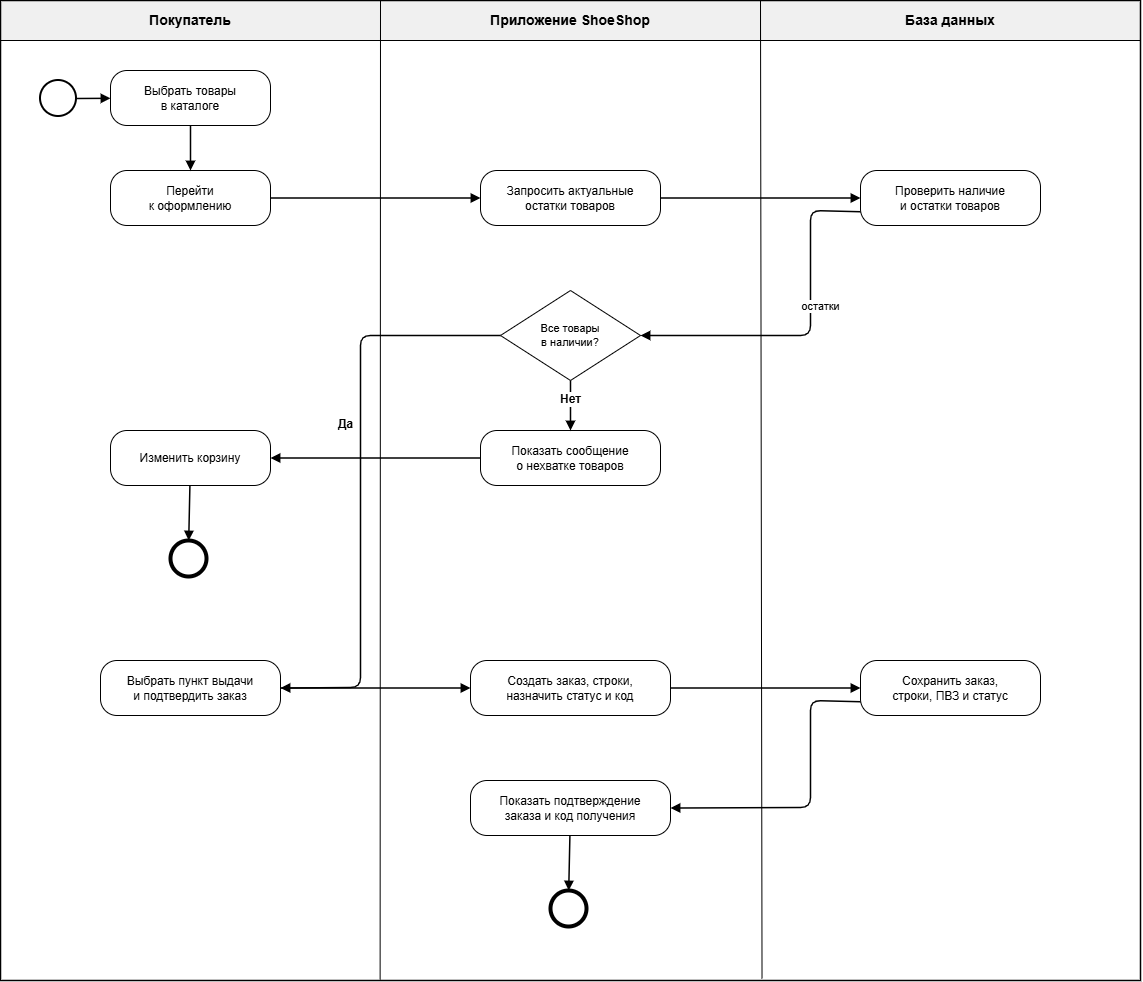

The diagram above was exported from draw.io. Its source (the exported page's mxGraphModel, read from the mxfile embedded in the PNG):
<mxGraphModel dx="1601" dy="825" grid="1" gridSize="10" guides="1" tooltips="1" connect="1" arrows="1" fold="1" page="1" pageScale="1" pageWidth="1300" pageHeight="1500" math="0" shadow="0">
  <root>
    <mxCell id="0" />
    <mxCell id="1" parent="0" />
    <mxCell id="header1" parent="1" style="text;html=1;strokeColor=#000000;fillColor=#f0f0f0;align=center;verticalAlign=middle;whiteSpace=wrap;rounded=0;fontStyle=1;fontSize=14;fontFamily=Arial;" value="Покупатель" vertex="1">
      <mxGeometry height="40" width="380" x="40" y="40" as="geometry" />
    </mxCell>
    <mxCell id="header2" parent="1" style="text;html=1;strokeColor=#000000;fillColor=#f0f0f0;align=center;verticalAlign=middle;whiteSpace=wrap;rounded=0;fontStyle=1;fontSize=14;fontFamily=Arial;" value="Приложение ShoeShop" vertex="1">
      <mxGeometry height="40" width="380" x="420" y="40" as="geometry" />
    </mxCell>
    <mxCell id="header3" parent="1" style="text;html=1;strokeColor=#000000;fillColor=#f0f0f0;align=center;verticalAlign=middle;whiteSpace=wrap;rounded=0;fontStyle=1;fontSize=14;fontFamily=Arial;" value="База данных" vertex="1">
      <mxGeometry height="40" width="380" x="800" y="40" as="geometry" />
    </mxCell>
    <mxCell id="v1" edge="1" parent="1" style="endArrow=none;html=1;strokeWidth=1;strokeColor=#000000;entryX=0.333;entryY=0.999;entryDx=0;entryDy=0;entryPerimeter=0;" target="border">
      <mxGeometry relative="1" as="geometry">
        <mxPoint x="420" y="40" as="sourcePoint" />
        <mxPoint x="420" y="1400" as="targetPoint" />
      </mxGeometry>
    </mxCell>
    <mxCell id="v2" edge="1" parent="1" style="endArrow=none;html=1;strokeWidth=1;strokeColor=#000000;entryX=0.668;entryY=0.998;entryDx=0;entryDy=0;entryPerimeter=0;" target="border">
      <mxGeometry relative="1" as="geometry">
        <mxPoint x="800" y="40" as="sourcePoint" />
        <mxPoint x="800" y="1400" as="targetPoint" />
      </mxGeometry>
    </mxCell>
    <mxCell id="border" parent="1" style="rounded=0;whiteSpace=wrap;html=1;fillColor=none;strokeColor=#000000;strokeWidth=1.5;" value="" vertex="1">
      <mxGeometry height="980" width="1140" x="40" y="40" as="geometry" />
    </mxCell>
    <mxCell id="hline" edge="1" parent="1" style="endArrow=none;html=1;strokeWidth=1;strokeColor=#000000;">
      <mxGeometry relative="1" as="geometry">
        <mxPoint x="40" y="80" as="sourcePoint" />
        <mxPoint x="1180" y="80" as="targetPoint" />
      </mxGeometry>
    </mxCell>
    <mxCell id="start" parent="1" style="ellipse;whiteSpace=wrap;html=1;aspect=fixed;fillColor=#ffffff;strokeColor=#000000;strokeWidth=2;" value="" vertex="1">
      <mxGeometry height="36" width="36" x="80" y="120" as="geometry" />
    </mxCell>
    <mxCell id="t1" parent="1" style="rounded=1;whiteSpace=wrap;html=1;fillColor=#ffffff;strokeColor=#000000;fontSize=12;fontFamily=Arial;arcSize=30;" value="Выбрать товары&#10;в каталоге" vertex="1">
      <mxGeometry height="55" width="160" x="150" y="110" as="geometry" />
    </mxCell>
    <mxCell id="t2" parent="1" style="rounded=1;whiteSpace=wrap;html=1;fillColor=#ffffff;strokeColor=#000000;fontSize=12;fontFamily=Arial;arcSize=30;" value="Перейти&#10;к оформлению" vertex="1">
      <mxGeometry height="55" width="160" x="150" y="210" as="geometry" />
    </mxCell>
    <mxCell id="t3" parent="1" style="rounded=1;whiteSpace=wrap;html=1;fillColor=#ffffff;strokeColor=#000000;fontSize=12;fontFamily=Arial;arcSize=30;" value="Запросить актуальные&#10;остатки товаров" vertex="1">
      <mxGeometry height="55" width="180" x="520" y="210" as="geometry" />
    </mxCell>
    <mxCell id="t4" parent="1" style="rounded=1;whiteSpace=wrap;html=1;fillColor=#ffffff;strokeColor=#000000;fontSize=12;fontFamily=Arial;arcSize=30;" value="Проверить наличие&#10;и остатки товаров" vertex="1">
      <mxGeometry height="55" width="180" x="900" y="210" as="geometry" />
    </mxCell>
    <mxCell id="gw" parent="1" style="rhombus;whiteSpace=wrap;html=1;fillColor=#ffffff;strokeColor=#000000;fontSize=11;fontFamily=Arial;" value="Все товары&#10;в наличии?" vertex="1">
      <mxGeometry height="90" width="140" x="540" y="330" as="geometry" />
    </mxCell>
    <mxCell id="t5" parent="1" style="rounded=1;whiteSpace=wrap;html=1;fillColor=#ffffff;strokeColor=#000000;fontSize=12;fontFamily=Arial;arcSize=30;" value="Показать сообщение&#10;о нехватке товаров" vertex="1">
      <mxGeometry height="55" width="180" x="520" y="470" as="geometry" />
    </mxCell>
    <mxCell id="t6" parent="1" style="rounded=1;whiteSpace=wrap;html=1;fillColor=#ffffff;strokeColor=#000000;fontSize=12;fontFamily=Arial;arcSize=30;" value="Изменить корзину" vertex="1">
      <mxGeometry height="55" width="160" x="150" y="470" as="geometry" />
    </mxCell>
    <mxCell id="end_no" parent="1" style="ellipse;whiteSpace=wrap;html=1;aspect=fixed;fillColor=#ffffff;strokeColor=#000000;strokeWidth=4;" value="" vertex="1">
      <mxGeometry height="36" width="36" x="210" y="580" as="geometry" />
    </mxCell>
    <mxCell id="t7" parent="1" style="rounded=1;whiteSpace=wrap;html=1;fillColor=#ffffff;strokeColor=#000000;fontSize=12;fontFamily=Arial;arcSize=30;" value="Выбрать пункт выдачи&#10;и подтвердить заказ" vertex="1">
      <mxGeometry height="55" width="180" x="140" y="700" as="geometry" />
    </mxCell>
    <mxCell id="t8" parent="1" style="rounded=1;whiteSpace=wrap;html=1;fillColor=#ffffff;strokeColor=#000000;fontSize=12;fontFamily=Arial;arcSize=30;" value="Создать заказ, строки,&#10;назначить статус и код" vertex="1">
      <mxGeometry height="55" width="200" x="510" y="700" as="geometry" />
    </mxCell>
    <mxCell id="t9" parent="1" style="rounded=1;whiteSpace=wrap;html=1;fillColor=#ffffff;strokeColor=#000000;fontSize=12;fontFamily=Arial;arcSize=30;" value="Сохранить заказ,&#10;строки, ПВЗ и статус" vertex="1">
      <mxGeometry height="55" width="180" x="900" y="700" as="geometry" />
    </mxCell>
    <mxCell id="t10" parent="1" style="rounded=1;whiteSpace=wrap;html=1;fillColor=#ffffff;strokeColor=#000000;fontSize=12;fontFamily=Arial;arcSize=30;" value="Показать подтверждение&#10;заказа и код получения" vertex="1">
      <mxGeometry height="55" width="200" x="510" y="820" as="geometry" />
    </mxCell>
    <mxCell id="end_yes" parent="1" style="ellipse;whiteSpace=wrap;html=1;aspect=fixed;fillColor=#ffffff;strokeColor=#000000;strokeWidth=4;" value="" vertex="1">
      <mxGeometry height="36" width="36" x="590" y="930" as="geometry" />
    </mxCell>
    <mxCell id="e1" edge="1" parent="1" source="start" style="endArrow=block;html=1;strokeWidth=1.5;endFill=1;strokeColor=#000000;" target="t1">
      <mxGeometry relative="1" as="geometry" />
    </mxCell>
    <mxCell id="e2" edge="1" parent="1" source="t1" style="endArrow=block;html=1;strokeWidth=1.5;endFill=1;strokeColor=#000000;" target="t2">
      <mxGeometry relative="1" as="geometry" />
    </mxCell>
    <mxCell id="e3" edge="1" parent="1" source="t2" style="endArrow=block;html=1;strokeWidth=1.5;endFill=1;strokeColor=#000000;exitX=1;exitY=0.5;entryX=0;entryY=0.5;" target="t3">
      <mxGeometry relative="1" as="geometry" />
    </mxCell>
    <mxCell id="e4" edge="1" parent="1" source="t3" style="endArrow=block;html=1;strokeWidth=1.5;endFill=1;strokeColor=#000000;exitX=1;exitY=0.5;entryX=0;entryY=0.5;" target="t4">
      <mxGeometry relative="1" as="geometry" />
    </mxCell>
    <mxCell id="e5" edge="1" parent="1" source="t4" style="endArrow=block;html=1;strokeWidth=1.5;endFill=1;strokeColor=#000000;exitX=0;exitY=0.75;entryX=1;entryY=0.5;fontSize=11;" target="gw" value="остатки">
      <mxGeometry relative="1" x="-0.15" y="10" as="geometry">
        <mxPoint as="offset" />
        <Array as="points">
          <mxPoint x="850" y="250" />
          <mxPoint x="850" y="375" />
        </Array>
      </mxGeometry>
    </mxCell>
    <mxCell id="e6" edge="1" parent="1" source="gw" style="endArrow=block;html=1;strokeWidth=1.5;endFill=1;strokeColor=#000000;exitX=0.5;exitY=1;entryX=0.5;entryY=0;fontSize=12;fontStyle=1;" target="t5" value="Нет">
      <mxGeometry relative="1" x="-0.25" as="geometry">
        <mxPoint as="offset" />
      </mxGeometry>
    </mxCell>
    <mxCell id="e7" edge="1" parent="1" source="t5" style="endArrow=block;html=1;strokeWidth=1.5;endFill=1;strokeColor=#000000;exitX=0;exitY=0.5;entryX=1;entryY=0.5;" target="t6">
      <mxGeometry relative="1" as="geometry" />
    </mxCell>
    <mxCell id="e8" edge="1" parent="1" source="t6" style="endArrow=block;html=1;strokeWidth=1.5;endFill=1;strokeColor=#000000;" target="end_no">
      <mxGeometry relative="1" as="geometry" />
    </mxCell>
    <mxCell id="e9" edge="1" parent="1" source="gw" style="endArrow=block;html=1;strokeWidth=1.5;endFill=1;strokeColor=#000000;exitX=0;exitY=0.5;entryX=1;entryY=0.5;fontSize=12;fontStyle=1;" target="t7" value="Да">
      <mxGeometry relative="1" x="-0.2" y="-15" as="geometry">
        <mxPoint as="offset" />
        <Array as="points">
          <mxPoint x="400" y="375" />
          <mxPoint x="400" y="727" />
        </Array>
      </mxGeometry>
    </mxCell>
    <mxCell id="e10" edge="1" parent="1" source="t7" style="endArrow=block;html=1;strokeWidth=1.5;endFill=1;strokeColor=#000000;exitX=1;exitY=0.5;entryX=0;entryY=0.5;" target="t8">
      <mxGeometry relative="1" as="geometry" />
    </mxCell>
    <mxCell id="e11" edge="1" parent="1" source="t8" style="endArrow=block;html=1;strokeWidth=1.5;endFill=1;strokeColor=#000000;exitX=1;exitY=0.5;entryX=0;entryY=0.5;" target="t9">
      <mxGeometry relative="1" as="geometry" />
    </mxCell>
    <mxCell id="e12" edge="1" parent="1" source="t9" style="endArrow=block;html=1;strokeWidth=1.5;endFill=1;strokeColor=#000000;exitX=0;exitY=0.75;entryX=1;entryY=0.5;" target="t10">
      <mxGeometry relative="1" as="geometry">
        <Array as="points">
          <mxPoint x="850" y="740" />
          <mxPoint x="850" y="847" />
        </Array>
      </mxGeometry>
    </mxCell>
    <mxCell id="e13" edge="1" parent="1" source="t10" style="endArrow=block;html=1;strokeWidth=1.5;endFill=1;strokeColor=#000000;" target="end_yes">
      <mxGeometry relative="1" as="geometry" />
    </mxCell>
  </root>
</mxGraphModel>